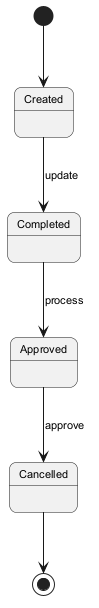

The diagram above was rendered by PlantUML. Its source (embedded in the PNG):
@startuml
skinparam backgroundColor #FFFFFF
skinparam roundCorner 15
skinparam defaultFontSize 11
[*] --> Created
Created --> Completed : update
Completed --> Approved : process
Approved --> Cancelled : approve
Cancelled --> [*]
@enduml